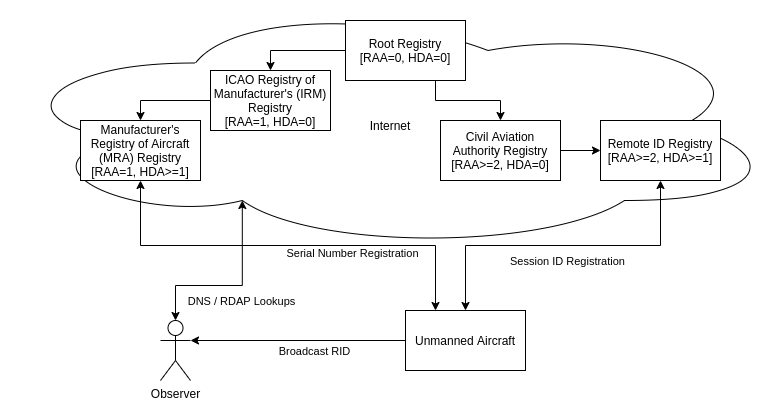

The diagram above was exported from draw.io. Its source (the exported page's mxGraphModel, read from the mxfile embedded in the PNG):
<mxGraphModel dx="1422" dy="856" grid="1" gridSize="10" guides="1" tooltips="1" connect="1" arrows="1" fold="1" page="1" pageScale="1" pageWidth="850" pageHeight="1100" math="0" shadow="0">
  <root>
    <mxCell id="0" />
    <mxCell id="1" parent="0" />
    <mxCell id="YcfIEMHlzUrWG2gLtd0h-4" value="Internet" style="ellipse;shape=cloud;whiteSpace=wrap;html=1;" parent="1" vertex="1">
      <mxGeometry x="20" y="30" width="780" height="250" as="geometry" />
    </mxCell>
    <mxCell id="YcfIEMHlzUrWG2gLtd0h-8" style="edgeStyle=orthogonalEdgeStyle;rounded=0;orthogonalLoop=1;jettySize=auto;html=1;exitX=0;exitY=0.5;exitDx=0;exitDy=0;entryX=0.5;entryY=0;entryDx=0;entryDy=0;" parent="1" source="YcfIEMHlzUrWG2gLtd0h-1" target="YcfIEMHlzUrWG2gLtd0h-7" edge="1">
      <mxGeometry relative="1" as="geometry" />
    </mxCell>
    <mxCell id="YcfIEMHlzUrWG2gLtd0h-10" style="edgeStyle=orthogonalEdgeStyle;rounded=0;orthogonalLoop=1;jettySize=auto;html=1;exitX=0.75;exitY=1;exitDx=0;exitDy=0;entryX=0.5;entryY=0;entryDx=0;entryDy=0;" parent="1" source="YcfIEMHlzUrWG2gLtd0h-1" target="YcfIEMHlzUrWG2gLtd0h-2" edge="1">
      <mxGeometry relative="1" as="geometry" />
    </mxCell>
    <mxCell id="YcfIEMHlzUrWG2gLtd0h-1" value="Root Registry&lt;br&gt;[RAA=0, HDA=0]" style="rounded=0;whiteSpace=wrap;html=1;" parent="1" vertex="1">
      <mxGeometry x="365" y="50" width="120" height="60" as="geometry" />
    </mxCell>
    <mxCell id="YcfIEMHlzUrWG2gLtd0h-11" style="edgeStyle=orthogonalEdgeStyle;rounded=0;orthogonalLoop=1;jettySize=auto;html=1;exitX=1;exitY=0.5;exitDx=0;exitDy=0;" parent="1" source="YcfIEMHlzUrWG2gLtd0h-2" target="YcfIEMHlzUrWG2gLtd0h-3" edge="1">
      <mxGeometry relative="1" as="geometry" />
    </mxCell>
    <mxCell id="YcfIEMHlzUrWG2gLtd0h-2" value="Civil Aviation Authority Registry&lt;br&gt;[RAA&amp;gt;=2, HDA=0]" style="rounded=0;whiteSpace=wrap;html=1;" parent="1" vertex="1">
      <mxGeometry x="460" y="150" width="120" height="60" as="geometry" />
    </mxCell>
    <mxCell id="YcfIEMHlzUrWG2gLtd0h-16" style="edgeStyle=orthogonalEdgeStyle;rounded=0;orthogonalLoop=1;jettySize=auto;html=1;exitX=0.5;exitY=1;exitDx=0;exitDy=0;startArrow=classic;startFill=1;" parent="1" source="YcfIEMHlzUrWG2gLtd0h-3" target="YcfIEMHlzUrWG2gLtd0h-15" edge="1">
      <mxGeometry relative="1" as="geometry" />
    </mxCell>
    <mxCell id="YcfIEMHlzUrWG2gLtd0h-20" value="Session ID Registration" style="edgeLabel;html=1;align=center;verticalAlign=middle;resizable=0;points=[];" parent="YcfIEMHlzUrWG2gLtd0h-16" vertex="1" connectable="0">
      <mxGeometry x="0.1333" y="-1" relative="1" as="geometry">
        <mxPoint x="25" y="16" as="offset" />
      </mxGeometry>
    </mxCell>
    <mxCell id="YcfIEMHlzUrWG2gLtd0h-3" value="Remote ID Registry&lt;br&gt;[RAA&amp;gt;=2, HDA&amp;gt;=1]" style="rounded=0;whiteSpace=wrap;html=1;" parent="1" vertex="1">
      <mxGeometry x="620" y="150" width="120" height="60" as="geometry" />
    </mxCell>
    <mxCell id="YcfIEMHlzUrWG2gLtd0h-5" value="Manufacturer's Registry of Aircraft (MRA) Registry&lt;br&gt;[RAA=1, HDA&amp;gt;=1]" style="rounded=0;whiteSpace=wrap;html=1;" parent="1" vertex="1">
      <mxGeometry x="100" y="150" width="120" height="60" as="geometry" />
    </mxCell>
    <mxCell id="YcfIEMHlzUrWG2gLtd0h-9" style="edgeStyle=orthogonalEdgeStyle;rounded=0;orthogonalLoop=1;jettySize=auto;html=1;exitX=0;exitY=0.5;exitDx=0;exitDy=0;entryX=0.5;entryY=0;entryDx=0;entryDy=0;" parent="1" source="YcfIEMHlzUrWG2gLtd0h-7" target="YcfIEMHlzUrWG2gLtd0h-5" edge="1">
      <mxGeometry relative="1" as="geometry" />
    </mxCell>
    <mxCell id="YcfIEMHlzUrWG2gLtd0h-7" value="ICAO Registry of Manufacturer's (IRM) Registry&lt;br&gt;[RAA=1, HDA=0]" style="rounded=0;whiteSpace=wrap;html=1;" parent="1" vertex="1">
      <mxGeometry x="230" y="100" width="120" height="60" as="geometry" />
    </mxCell>
    <mxCell id="YcfIEMHlzUrWG2gLtd0h-13" style="edgeStyle=orthogonalEdgeStyle;rounded=0;orthogonalLoop=1;jettySize=auto;html=1;exitX=0.5;exitY=0;exitDx=0;exitDy=0;exitPerimeter=0;entryX=0.31;entryY=0.8;entryDx=0;entryDy=0;entryPerimeter=0;startArrow=classic;startFill=1;" parent="1" source="YcfIEMHlzUrWG2gLtd0h-12" target="YcfIEMHlzUrWG2gLtd0h-4" edge="1">
      <mxGeometry relative="1" as="geometry" />
    </mxCell>
    <mxCell id="YcfIEMHlzUrWG2gLtd0h-19" value="DNS / RDAP Lookups" style="edgeLabel;html=1;align=center;verticalAlign=middle;resizable=0;points=[];" parent="YcfIEMHlzUrWG2gLtd0h-13" vertex="1" connectable="0">
      <mxGeometry x="0.2524" relative="1" as="geometry">
        <mxPoint x="-1.7999999999999972" y="30.2" as="offset" />
      </mxGeometry>
    </mxCell>
    <mxCell id="YcfIEMHlzUrWG2gLtd0h-12" value="Observer" style="shape=umlActor;verticalLabelPosition=bottom;verticalAlign=top;html=1;outlineConnect=0;" parent="1" vertex="1">
      <mxGeometry x="180" y="350" width="30" height="60" as="geometry" />
    </mxCell>
    <mxCell id="YcfIEMHlzUrWG2gLtd0h-17" style="edgeStyle=orthogonalEdgeStyle;rounded=0;orthogonalLoop=1;jettySize=auto;html=1;exitX=0;exitY=0.5;exitDx=0;exitDy=0;entryX=1;entryY=0.3333333333333333;entryDx=0;entryDy=0;entryPerimeter=0;startArrow=none;startFill=0;" parent="1" source="YcfIEMHlzUrWG2gLtd0h-15" target="YcfIEMHlzUrWG2gLtd0h-12" edge="1">
      <mxGeometry relative="1" as="geometry" />
    </mxCell>
    <mxCell id="YcfIEMHlzUrWG2gLtd0h-18" value="Broadcast RID" style="edgeLabel;html=1;align=center;verticalAlign=middle;resizable=0;points=[];" parent="YcfIEMHlzUrWG2gLtd0h-17" vertex="1" connectable="0">
      <mxGeometry x="-0.3333" y="-1" relative="1" as="geometry">
        <mxPoint x="-20" y="11" as="offset" />
      </mxGeometry>
    </mxCell>
    <mxCell id="YcfIEMHlzUrWG2gLtd0h-21" style="edgeStyle=orthogonalEdgeStyle;rounded=0;orthogonalLoop=1;jettySize=auto;html=1;exitX=0.25;exitY=0;exitDx=0;exitDy=0;startArrow=classic;startFill=1;" parent="1" source="YcfIEMHlzUrWG2gLtd0h-15" target="YcfIEMHlzUrWG2gLtd0h-5" edge="1">
      <mxGeometry relative="1" as="geometry" />
    </mxCell>
    <mxCell id="YcfIEMHlzUrWG2gLtd0h-23" value="Serial Number Registration" style="edgeLabel;html=1;align=center;verticalAlign=middle;resizable=0;points=[];" parent="YcfIEMHlzUrWG2gLtd0h-21" vertex="1" connectable="0">
      <mxGeometry x="-0.1359" y="4" relative="1" as="geometry">
        <mxPoint x="35.5" y="3.5" as="offset" />
      </mxGeometry>
    </mxCell>
    <mxCell id="YcfIEMHlzUrWG2gLtd0h-15" value="Unmanned Aircraft" style="rounded=0;whiteSpace=wrap;html=1;" parent="1" vertex="1">
      <mxGeometry x="425" y="340" width="120" height="60" as="geometry" />
    </mxCell>
  </root>
</mxGraphModel>